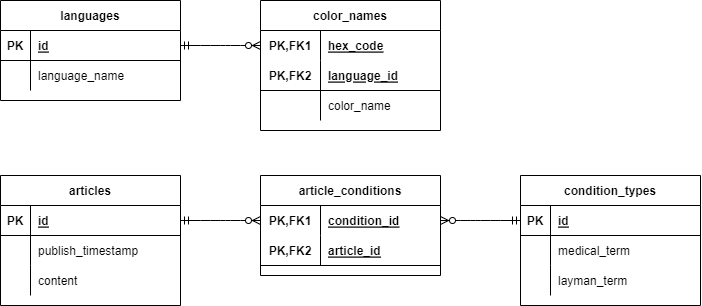

The diagram above was exported from draw.io. Its source (the exported page's mxGraphModel, read from the mxfile embedded in the PNG):
<mxGraphModel dx="836" dy="430" grid="1" gridSize="10" guides="1" tooltips="1" connect="1" arrows="1" fold="1" page="1" pageScale="1" pageWidth="850" pageHeight="1100" math="0" shadow="0">
  <root>
    <mxCell id="0" />
    <mxCell id="1" parent="0" />
    <mxCell id="6" value="languages" style="shape=table;startSize=30;container=1;collapsible=1;childLayout=tableLayout;fixedRows=1;rowLines=0;fontStyle=1;align=center;resizeLast=1;" parent="1" vertex="1">
      <mxGeometry x="200" y="80" width="180" height="100" as="geometry" />
    </mxCell>
    <mxCell id="7" value="" style="shape=partialRectangle;collapsible=0;dropTarget=0;pointerEvents=0;fillColor=none;top=0;left=0;bottom=1;right=0;points=[[0,0.5],[1,0.5]];portConstraint=eastwest;" parent="6" vertex="1">
      <mxGeometry y="30" width="180" height="30" as="geometry" />
    </mxCell>
    <mxCell id="8" value="PK" style="shape=partialRectangle;connectable=0;fillColor=none;top=0;left=0;bottom=0;right=0;fontStyle=1;overflow=hidden;" parent="7" vertex="1">
      <mxGeometry width="30" height="30" as="geometry">
        <mxRectangle width="30" height="30" as="alternateBounds" />
      </mxGeometry>
    </mxCell>
    <mxCell id="9" value="id" style="shape=partialRectangle;connectable=0;fillColor=none;top=0;left=0;bottom=0;right=0;align=left;spacingLeft=6;fontStyle=5;overflow=hidden;" parent="7" vertex="1">
      <mxGeometry x="30" width="150" height="30" as="geometry">
        <mxRectangle width="150" height="30" as="alternateBounds" />
      </mxGeometry>
    </mxCell>
    <mxCell id="10" value="" style="shape=partialRectangle;collapsible=0;dropTarget=0;pointerEvents=0;fillColor=none;top=0;left=0;bottom=0;right=0;points=[[0,0.5],[1,0.5]];portConstraint=eastwest;" parent="6" vertex="1">
      <mxGeometry y="60" width="180" height="30" as="geometry" />
    </mxCell>
    <mxCell id="11" value="" style="shape=partialRectangle;connectable=0;fillColor=none;top=0;left=0;bottom=0;right=0;editable=1;overflow=hidden;" parent="10" vertex="1">
      <mxGeometry width="30" height="30" as="geometry">
        <mxRectangle width="30" height="30" as="alternateBounds" />
      </mxGeometry>
    </mxCell>
    <mxCell id="12" value="language_name" style="shape=partialRectangle;connectable=0;fillColor=none;top=0;left=0;bottom=0;right=0;align=left;spacingLeft=6;overflow=hidden;" parent="10" vertex="1">
      <mxGeometry x="30" width="150" height="30" as="geometry">
        <mxRectangle width="150" height="30" as="alternateBounds" />
      </mxGeometry>
    </mxCell>
    <mxCell id="32" value="color_names" style="shape=table;startSize=30;container=1;collapsible=1;childLayout=tableLayout;fixedRows=1;rowLines=0;fontStyle=1;align=center;resizeLast=1;" parent="1" vertex="1">
      <mxGeometry x="460" y="80" width="180" height="130" as="geometry" />
    </mxCell>
    <mxCell id="33" value="" style="shape=partialRectangle;collapsible=0;dropTarget=0;pointerEvents=0;fillColor=none;top=0;left=0;bottom=0;right=0;points=[[0,0.5],[1,0.5]];portConstraint=eastwest;" parent="32" vertex="1">
      <mxGeometry y="30" width="180" height="30" as="geometry" />
    </mxCell>
    <mxCell id="34" value="PK,FK1" style="shape=partialRectangle;connectable=0;fillColor=none;top=0;left=0;bottom=0;right=0;fontStyle=1;overflow=hidden;" parent="33" vertex="1">
      <mxGeometry width="60" height="30" as="geometry">
        <mxRectangle width="60" height="30" as="alternateBounds" />
      </mxGeometry>
    </mxCell>
    <mxCell id="35" value="hex_code" style="shape=partialRectangle;connectable=0;fillColor=none;top=0;left=0;bottom=0;right=0;align=left;spacingLeft=6;fontStyle=5;overflow=hidden;" parent="33" vertex="1">
      <mxGeometry x="60" width="120" height="30" as="geometry">
        <mxRectangle width="120" height="30" as="alternateBounds" />
      </mxGeometry>
    </mxCell>
    <mxCell id="36" value="" style="shape=partialRectangle;collapsible=0;dropTarget=0;pointerEvents=0;fillColor=none;top=0;left=0;bottom=1;right=0;points=[[0,0.5],[1,0.5]];portConstraint=eastwest;" parent="32" vertex="1">
      <mxGeometry y="60" width="180" height="30" as="geometry" />
    </mxCell>
    <mxCell id="37" value="PK,FK2" style="shape=partialRectangle;connectable=0;fillColor=none;top=0;left=0;bottom=0;right=0;fontStyle=1;overflow=hidden;" parent="36" vertex="1">
      <mxGeometry width="60" height="30" as="geometry">
        <mxRectangle width="60" height="30" as="alternateBounds" />
      </mxGeometry>
    </mxCell>
    <mxCell id="38" value="language_id" style="shape=partialRectangle;connectable=0;fillColor=none;top=0;left=0;bottom=0;right=0;align=left;spacingLeft=6;fontStyle=5;overflow=hidden;" parent="36" vertex="1">
      <mxGeometry x="60" width="120" height="30" as="geometry">
        <mxRectangle width="120" height="30" as="alternateBounds" />
      </mxGeometry>
    </mxCell>
    <mxCell id="39" value="" style="shape=partialRectangle;collapsible=0;dropTarget=0;pointerEvents=0;fillColor=none;top=0;left=0;bottom=0;right=0;points=[[0,0.5],[1,0.5]];portConstraint=eastwest;" parent="32" vertex="1">
      <mxGeometry y="90" width="180" height="30" as="geometry" />
    </mxCell>
    <mxCell id="40" value="" style="shape=partialRectangle;connectable=0;fillColor=none;top=0;left=0;bottom=0;right=0;editable=1;overflow=hidden;" parent="39" vertex="1">
      <mxGeometry width="60" height="30" as="geometry">
        <mxRectangle width="60" height="30" as="alternateBounds" />
      </mxGeometry>
    </mxCell>
    <mxCell id="41" value="color_name" style="shape=partialRectangle;connectable=0;fillColor=none;top=0;left=0;bottom=0;right=0;align=left;spacingLeft=6;overflow=hidden;" parent="39" vertex="1">
      <mxGeometry x="60" width="120" height="30" as="geometry">
        <mxRectangle width="120" height="30" as="alternateBounds" />
      </mxGeometry>
    </mxCell>
    <mxCell id="45" value="condition_types" style="shape=table;startSize=30;container=1;collapsible=1;childLayout=tableLayout;fixedRows=1;rowLines=0;fontStyle=1;align=center;resizeLast=1;" parent="1" vertex="1">
      <mxGeometry x="720" y="255" width="180" height="130" as="geometry" />
    </mxCell>
    <mxCell id="46" value="" style="shape=partialRectangle;collapsible=0;dropTarget=0;pointerEvents=0;fillColor=none;top=0;left=0;bottom=1;right=0;points=[[0,0.5],[1,0.5]];portConstraint=eastwest;" parent="45" vertex="1">
      <mxGeometry y="30" width="180" height="30" as="geometry" />
    </mxCell>
    <mxCell id="47" value="PK" style="shape=partialRectangle;connectable=0;fillColor=none;top=0;left=0;bottom=0;right=0;fontStyle=1;overflow=hidden;" parent="46" vertex="1">
      <mxGeometry width="30" height="30" as="geometry">
        <mxRectangle width="30" height="30" as="alternateBounds" />
      </mxGeometry>
    </mxCell>
    <mxCell id="48" value="id" style="shape=partialRectangle;connectable=0;fillColor=none;top=0;left=0;bottom=0;right=0;align=left;spacingLeft=6;fontStyle=5;overflow=hidden;" parent="46" vertex="1">
      <mxGeometry x="30" width="150" height="30" as="geometry">
        <mxRectangle width="150" height="30" as="alternateBounds" />
      </mxGeometry>
    </mxCell>
    <mxCell id="49" value="" style="shape=partialRectangle;collapsible=0;dropTarget=0;pointerEvents=0;fillColor=none;top=0;left=0;bottom=0;right=0;points=[[0,0.5],[1,0.5]];portConstraint=eastwest;" parent="45" vertex="1">
      <mxGeometry y="60" width="180" height="30" as="geometry" />
    </mxCell>
    <mxCell id="50" value="" style="shape=partialRectangle;connectable=0;fillColor=none;top=0;left=0;bottom=0;right=0;editable=1;overflow=hidden;" parent="49" vertex="1">
      <mxGeometry width="30" height="30" as="geometry">
        <mxRectangle width="30" height="30" as="alternateBounds" />
      </mxGeometry>
    </mxCell>
    <mxCell id="51" value="medical_term" style="shape=partialRectangle;connectable=0;fillColor=none;top=0;left=0;bottom=0;right=0;align=left;spacingLeft=6;overflow=hidden;" parent="49" vertex="1">
      <mxGeometry x="30" width="150" height="30" as="geometry">
        <mxRectangle width="150" height="30" as="alternateBounds" />
      </mxGeometry>
    </mxCell>
    <mxCell id="52" value="" style="shape=partialRectangle;collapsible=0;dropTarget=0;pointerEvents=0;fillColor=none;top=0;left=0;bottom=0;right=0;points=[[0,0.5],[1,0.5]];portConstraint=eastwest;" parent="45" vertex="1">
      <mxGeometry y="90" width="180" height="30" as="geometry" />
    </mxCell>
    <mxCell id="53" value="" style="shape=partialRectangle;connectable=0;fillColor=none;top=0;left=0;bottom=0;right=0;editable=1;overflow=hidden;" parent="52" vertex="1">
      <mxGeometry width="30" height="30" as="geometry">
        <mxRectangle width="30" height="30" as="alternateBounds" />
      </mxGeometry>
    </mxCell>
    <mxCell id="54" value="layman_term" style="shape=partialRectangle;connectable=0;fillColor=none;top=0;left=0;bottom=0;right=0;align=left;spacingLeft=6;overflow=hidden;" parent="52" vertex="1">
      <mxGeometry x="30" width="150" height="30" as="geometry">
        <mxRectangle width="150" height="30" as="alternateBounds" />
      </mxGeometry>
    </mxCell>
    <mxCell id="65" value="articles" style="shape=table;startSize=30;container=1;collapsible=1;childLayout=tableLayout;fixedRows=1;rowLines=0;fontStyle=1;align=center;resizeLast=1;" parent="1" vertex="1">
      <mxGeometry x="200" y="255" width="180" height="130" as="geometry" />
    </mxCell>
    <mxCell id="66" value="" style="shape=partialRectangle;collapsible=0;dropTarget=0;pointerEvents=0;fillColor=none;top=0;left=0;bottom=1;right=0;points=[[0,0.5],[1,0.5]];portConstraint=eastwest;" parent="65" vertex="1">
      <mxGeometry y="30" width="180" height="30" as="geometry" />
    </mxCell>
    <mxCell id="67" value="PK" style="shape=partialRectangle;connectable=0;fillColor=none;top=0;left=0;bottom=0;right=0;fontStyle=1;overflow=hidden;" parent="66" vertex="1">
      <mxGeometry width="30" height="30" as="geometry">
        <mxRectangle width="30" height="30" as="alternateBounds" />
      </mxGeometry>
    </mxCell>
    <mxCell id="68" value="id" style="shape=partialRectangle;connectable=0;fillColor=none;top=0;left=0;bottom=0;right=0;align=left;spacingLeft=6;fontStyle=5;overflow=hidden;" parent="66" vertex="1">
      <mxGeometry x="30" width="150" height="30" as="geometry">
        <mxRectangle width="150" height="30" as="alternateBounds" />
      </mxGeometry>
    </mxCell>
    <mxCell id="69" value="" style="shape=partialRectangle;collapsible=0;dropTarget=0;pointerEvents=0;fillColor=none;top=0;left=0;bottom=0;right=0;points=[[0,0.5],[1,0.5]];portConstraint=eastwest;" parent="65" vertex="1">
      <mxGeometry y="60" width="180" height="30" as="geometry" />
    </mxCell>
    <mxCell id="70" value="" style="shape=partialRectangle;connectable=0;fillColor=none;top=0;left=0;bottom=0;right=0;editable=1;overflow=hidden;" parent="69" vertex="1">
      <mxGeometry width="30" height="30" as="geometry">
        <mxRectangle width="30" height="30" as="alternateBounds" />
      </mxGeometry>
    </mxCell>
    <mxCell id="71" value="publish_timestamp" style="shape=partialRectangle;connectable=0;fillColor=none;top=0;left=0;bottom=0;right=0;align=left;spacingLeft=6;overflow=hidden;" parent="69" vertex="1">
      <mxGeometry x="30" width="150" height="30" as="geometry">
        <mxRectangle width="150" height="30" as="alternateBounds" />
      </mxGeometry>
    </mxCell>
    <mxCell id="72" value="" style="shape=partialRectangle;collapsible=0;dropTarget=0;pointerEvents=0;fillColor=none;top=0;left=0;bottom=0;right=0;points=[[0,0.5],[1,0.5]];portConstraint=eastwest;" parent="65" vertex="1">
      <mxGeometry y="90" width="180" height="30" as="geometry" />
    </mxCell>
    <mxCell id="73" value="" style="shape=partialRectangle;connectable=0;fillColor=none;top=0;left=0;bottom=0;right=0;editable=1;overflow=hidden;" parent="72" vertex="1">
      <mxGeometry width="30" height="30" as="geometry">
        <mxRectangle width="30" height="30" as="alternateBounds" />
      </mxGeometry>
    </mxCell>
    <mxCell id="74" value="content" style="shape=partialRectangle;connectable=0;fillColor=none;top=0;left=0;bottom=0;right=0;align=left;spacingLeft=6;overflow=hidden;" parent="72" vertex="1">
      <mxGeometry x="30" width="150" height="30" as="geometry">
        <mxRectangle width="150" height="30" as="alternateBounds" />
      </mxGeometry>
    </mxCell>
    <mxCell id="78" value="article_conditions" style="shape=table;startSize=30;container=1;collapsible=1;childLayout=tableLayout;fixedRows=1;rowLines=0;fontStyle=1;align=center;resizeLast=1;" parent="1" vertex="1">
      <mxGeometry x="460" y="255" width="180" height="100" as="geometry" />
    </mxCell>
    <mxCell id="79" value="" style="shape=partialRectangle;collapsible=0;dropTarget=0;pointerEvents=0;fillColor=none;top=0;left=0;bottom=0;right=0;points=[[0,0.5],[1,0.5]];portConstraint=eastwest;" parent="78" vertex="1">
      <mxGeometry y="30" width="180" height="30" as="geometry" />
    </mxCell>
    <mxCell id="80" value="PK,FK1" style="shape=partialRectangle;connectable=0;fillColor=none;top=0;left=0;bottom=0;right=0;fontStyle=1;overflow=hidden;" parent="79" vertex="1">
      <mxGeometry width="60" height="30" as="geometry">
        <mxRectangle width="60" height="30" as="alternateBounds" />
      </mxGeometry>
    </mxCell>
    <mxCell id="81" value="condition_id" style="shape=partialRectangle;connectable=0;fillColor=none;top=0;left=0;bottom=0;right=0;align=left;spacingLeft=6;fontStyle=5;overflow=hidden;" parent="79" vertex="1">
      <mxGeometry x="60" width="120" height="30" as="geometry">
        <mxRectangle width="120" height="30" as="alternateBounds" />
      </mxGeometry>
    </mxCell>
    <mxCell id="82" value="" style="shape=partialRectangle;collapsible=0;dropTarget=0;pointerEvents=0;fillColor=none;top=0;left=0;bottom=1;right=0;points=[[0,0.5],[1,0.5]];portConstraint=eastwest;" parent="78" vertex="1">
      <mxGeometry y="60" width="180" height="30" as="geometry" />
    </mxCell>
    <mxCell id="83" value="PK,FK2" style="shape=partialRectangle;connectable=0;fillColor=none;top=0;left=0;bottom=0;right=0;fontStyle=1;overflow=hidden;" parent="82" vertex="1">
      <mxGeometry width="60" height="30" as="geometry">
        <mxRectangle width="60" height="30" as="alternateBounds" />
      </mxGeometry>
    </mxCell>
    <mxCell id="84" value="article_id" style="shape=partialRectangle;connectable=0;fillColor=none;top=0;left=0;bottom=0;right=0;align=left;spacingLeft=6;fontStyle=5;overflow=hidden;" parent="82" vertex="1">
      <mxGeometry x="60" width="120" height="30" as="geometry">
        <mxRectangle width="120" height="30" as="alternateBounds" />
      </mxGeometry>
    </mxCell>
    <mxCell id="93" value="" style="edgeStyle=entityRelationEdgeStyle;fontSize=12;html=1;endArrow=ERzeroToMany;startArrow=ERmandOne;exitX=1;exitY=0.5;exitDx=0;exitDy=0;entryX=0;entryY=0.5;entryDx=0;entryDy=0;" parent="1" source="7" target="33" edge="1">
      <mxGeometry width="100" height="100" relative="1" as="geometry">
        <mxPoint x="530" y="280" as="sourcePoint" />
        <mxPoint x="630" y="180" as="targetPoint" />
      </mxGeometry>
    </mxCell>
    <mxCell id="94" value="" style="edgeStyle=entityRelationEdgeStyle;fontSize=12;html=1;endArrow=ERzeroToMany;startArrow=ERmandOne;entryX=0;entryY=0.5;entryDx=0;entryDy=0;exitX=1;exitY=0.5;exitDx=0;exitDy=0;" parent="1" source="66" target="79" edge="1">
      <mxGeometry width="100" height="100" relative="1" as="geometry">
        <mxPoint x="420" y="250" as="sourcePoint" />
        <mxPoint x="470" y="135" as="targetPoint" />
      </mxGeometry>
    </mxCell>
    <mxCell id="95" value="" style="edgeStyle=entityRelationEdgeStyle;fontSize=12;html=1;endArrow=ERzeroToMany;startArrow=ERmandOne;entryX=1;entryY=0.5;entryDx=0;entryDy=0;exitX=0;exitY=0.5;exitDx=0;exitDy=0;" parent="1" source="46" target="79" edge="1">
      <mxGeometry width="100" height="100" relative="1" as="geometry">
        <mxPoint x="400" y="310" as="sourcePoint" />
        <mxPoint x="470" y="330" as="targetPoint" />
      </mxGeometry>
    </mxCell>
  </root>
</mxGraphModel>